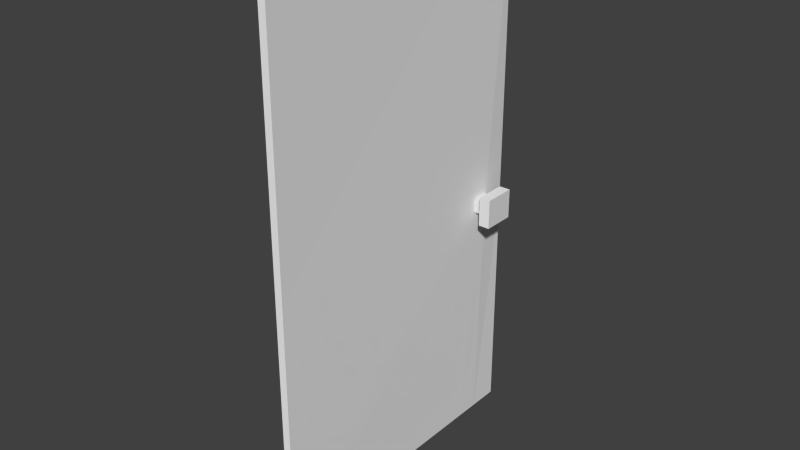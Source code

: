# Source: Door_001.blend  (saved by Blender 2.76.0; exported with 4.5.12 LTS)
import bpy
from mathutils import Matrix  # noqa: F401  (used for matrix-valued properties, if any)

bpy.ops.wm.read_factory_settings(use_empty=True)
scene = bpy.context.scene
scene.name = 'Scene'

# ---- collections
col_collection_1 = bpy.data.collections.new('Collection 1'); scene.collection.children.link(col_collection_1)

# ---- materials (node trees are filled in below, after node groups)
mat_material = bpy.data.materials.new('Material')
mat_material.alpha_threshold = 0.0
mat_material.use_transparent_shadow = False
mat_material.roughness = 0.5
mat_material.line_color = (0.0, 0.0, 0.0, 1.0)

# ---- material node trees

# ---- world
world_world = bpy.data.worlds.new('World'); scene.world = world_world
world_world.color = (0.05088, 0.05088, 0.05088)
world_world.use_sun_shadow = False
world_world.sun_shadow_jitter_overblur = 0.0
world_world.cycles.sampling_method = 'NONE'
world_world.cycles.sample_map_resolution = 256

# ---- meshes
me_door = bpy.data.meshes.new('Door')
me_door.from_pydata([(0.01703, 1.669, 3.182), (0.01703, 0.006292, 3.182), (-0.01703, -0.004251, 3.183), (-0.01703, 1.68, 3.183), (0.01703, 0.006292, -0.0001547), (0.01703, 1.669, -0.0001547), (-0.01703, 1.68, 0.0006817), (-0.01703, -0.004251, 0.0006817), (0.01703, 1.446, 3.182), (-0.01703, 1.454, 3.183), (0.01703, 1.446, -0.0001547), (-0.01703, 1.454, 0.0006817), (0.01703, 1.499, 3.182), (-0.01703, 1.507, 3.183), (0.01703, 1.499, -0.0001547), (-0.01703, 1.507, 0.0006817), (-0.01703, -0.004251, 1.446), (0.01703, 0.006292, 1.435), (-0.01703, 1.68, 1.446), (0.01703, 1.669, 1.435), (0.02581, 1.432, 1.426), (-0.02581, 1.432, 1.426), (0.02581, 1.521, 1.426), (-0.02581, 1.521, 1.426), (0.01703, 0.006292, 1.488), (0.01703, 1.669, 1.488), (-0.01703, -0.004251, 1.498), (-0.01703, 1.68, 1.498), (0.02581, 1.432, 1.514), (-0.02581, 1.432, 1.514), (0.02581, 1.521, 1.514), (-0.02581, 1.521, 1.514), (-0.08707, 1.432, 1.514), (-0.08707, 1.521, 1.514), (-0.08707, 1.521, 1.426), (-0.08707, 1.432, 1.426), (0.08707, 1.521, 1.514), (0.08707, 1.432, 1.514), (0.08707, 1.432, 1.426), (0.08707, 1.521, 1.426), (-0.09431, 1.386, 1.56), (-0.09431, 1.567, 1.56), (-0.09431, 1.567, 1.381), (-0.09431, 1.386, 1.381), (0.09431, 1.567, 1.56), (0.09431, 1.386, 1.56), (0.09431, 1.386, 1.381), (0.09431, 1.567, 1.381), (-0.1648, 1.386, 1.56), (-0.1648, 1.567, 1.56), (-0.1648, 1.567, 1.381), (-0.1648, 1.386, 1.381), (0.1648, 1.567, 1.56), (0.1648, 1.386, 1.56), (0.1648, 1.386, 1.381), (0.1648, 1.567, 1.381)], [], [(17, 16, 7, 4), (11, 10, 4, 7), (23, 18, 6, 15), (20, 17, 4, 10), (18, 19, 5, 6), (8, 9, 2, 1), (12, 13, 9, 8), (22, 20, 10, 14), (16, 21, 11, 7), (15, 14, 10, 11), (6, 5, 14, 15), (19, 22, 14, 5), (0, 3, 13, 12), (21, 23, 15, 11), (33, 41, 40, 32), (25, 30, 22, 19), (26, 29, 21, 16), (27, 25, 19, 18), (28, 24, 17, 20), (31, 27, 18, 23), (24, 26, 16, 17), (1, 2, 26, 24), (13, 3, 27, 31), (8, 1, 24, 28), (3, 0, 25, 27), (12, 8, 28, 30), (2, 9, 29, 26), (0, 12, 30, 25), (9, 13, 31, 29), (41, 49, 48, 40), (31, 33, 32, 29), (23, 34, 33, 31), (21, 35, 34, 23), (29, 32, 35, 21), (48, 49, 50, 51), (28, 37, 36, 30), (20, 38, 37, 28), (22, 39, 38, 20), (30, 36, 39, 22), (34, 42, 41, 33), (35, 43, 42, 34), (32, 40, 43, 35), (37, 45, 44, 36), (38, 46, 45, 37), (39, 47, 46, 38), (36, 44, 47, 39), (42, 50, 49, 41), (43, 51, 50, 42), (40, 48, 51, 43), (52, 53, 54, 55), (45, 53, 52, 44), (46, 54, 53, 45), (47, 55, 54, 46), (44, 52, 55, 47)])
me_door.materials.append(mat_material)
me_door.use_remesh_preserve_volume = False
me_door.use_remesh_preserve_attributes = False
me_door.use_mirror_vertex_groups = False
me_door.update()
arm_doorcontrol = bpy.data.armatures.new('DoorControl')  # bones are not reproduced

# ---- objects
ob_empty_001 = bpy.data.objects.new('Empty.001', None)
ob_empty = bpy.data.objects.new('Empty', None)
ob_armature = bpy.data.objects.new('Armature', arm_doorcontrol)
ob_door = bpy.data.objects.new('Door', me_door)

# ---- transforms, parenting, visibility, modifiers, constraints
ob_empty_001.location = (0.0, 0.0, 1.493)
ob_empty_001.empty_display_type = 'CUBE'
ob_empty_001.empty_display_size = 0.3
ob_empty_001.empty_image_offset = (0.0, 0.0)
ob_empty_001.lineart.crease_threshold = 0.0
ob_empty.location = (0.0, 1.662, 1.493)
ob_empty.empty_display_type = 'CUBE'
ob_empty.empty_display_size = 0.3
ob_empty.empty_image_offset = (0.0, 0.0)
ob_empty.lineart.crease_threshold = 0.0
_c = ob_empty.constraints.new('PIVOT'); _c.name = 'Pivot'
ob_armature.location = (0.0, 0.0, 0.0)
ob_armature.lineart.crease_threshold = 0.0
ob_door.parent = ob_armature
ob_door.location = (0.0, 0.0, 0.0)
ob_door.scale = (1.0, 1.12, 1.017)
ob_door.lock_rotations_4d = False
ob_door.empty_display_type = 'ARROWS'
ob_door.lineart.crease_threshold = 0.0
_vg = ob_door.vertex_groups.new(name='DoorMain')
for _i, _w in zip([0, 1, 2, 3, 4, 5, 6, 7, 8, 9, 10, 11, 12, 13, 14, 15, 16, 17, 18, 19, 20, 21, 22, 23, 24, 25, 26, 27, 28, 29, 30, 31, 40, 41, 42, 44, 45, 47, 48, 49, 50, 51, 52, 53, 54, 55], [0.0, 0.0, 0.0, 0.0, 0.0, 0.0, 0.0, 0.0, 0.0, 0.0, 0.0, 0.0, 0.0, 0.0, 0.0, 0.0, 0.0, 0.0, 0.0, 0.0, 0.0, 0.0, 0.0, 0.0, 0.0, 0.0, 0.0, 0.0, 0.0, 0.0, 0.0, 0.0, 0.0, 0.0, 0.0, 0.0, 0.0, 0.0, 0.0, 0.0, 0.0, 0.0, 0.0, 0.0, 0.0, 0.0]): _vg.add([_i], _w, 'REPLACE')
_vg = ob_door.vertex_groups.new(name='DoorSwing')
for _i, _w in zip([0, 1, 2, 3, 4, 5, 6, 7, 8, 9, 10, 11, 12, 13, 14, 15, 16, 17, 18, 19, 20, 21, 22, 23, 24, 25, 26, 27, 28, 29, 30, 31, 32, 33, 34, 35, 36, 37, 38, 39, 40, 41, 42, 43, 44, 45, 46, 47, 48, 49, 50, 51, 52, 53, 54, 55], [1.0, 1.0, 1.0, 1.0, 1.0, 1.0, 1.0, 1.0, 1.0, 1.0, 1.0, 1.0, 1.0, 1.0, 1.0, 1.0, 1.0, 1.0, 1.0, 1.0, 1.0, 1.0, 1.0, 1.0, 1.0, 1.0, 1.0, 1.0, 1.0, 1.0, 1.0, 1.0, 0.9996, 1.0, 1.0, 1.0, 1.0, 1.0, 1.0, 1.0, 1.0, 1.0, 1.0, 1.0, 1.0, 1.0, 1.0, 1.0, 1.0, 1.0, 1.0, 1.0, 1.0, 1.0, 1.0, 1.0]): _vg.add([_i], _w, 'REPLACE')
_m = ob_door.modifiers.new('Armature', 'ARMATURE')
_m.object = ob_armature

# ---- collection membership
col_collection_1.objects.link(ob_empty_001)
col_collection_1.objects.link(ob_empty)
col_collection_1.objects.link(ob_armature)
col_collection_1.objects.link(ob_door)

# ---- scene / render settings (as saved in the file)
scene.frame_start = 1; scene.frame_end = 250; scene.frame_set(0)
scene.render.engine = 'BLENDER_EEVEE_NEXT'
scene.render.resolution_percentage = 50
scene.render.dither_intensity = 0.0
scene.cycles.use_denoising = False
scene.cycles.samples = 10
scene.cycles.sampling_pattern = 'TABULATED_SOBOL'
scene.cycles.light_sampling_threshold = 0.0
scene.cycles.use_adaptive_sampling = False
scene.cycles.use_light_tree = False
scene.cycles.blur_glossy = 0.0
scene.cycles.pixel_filter_type = 'GAUSSIAN'
scene.cycles.sample_clamp_indirect = 0.0
scene.view_settings.view_transform = 'Standard'
bpy.context.view_layer.update()

# ---- added for rendering (the .blend has no active camera and no usable light): camera, sun
cam_auto = bpy.data.cameras.new('AutoCamera')
cam_auto.lens = 50.0
cam_auto.sensor_width = 36.0
cam_auto.clip_end = 1000.0
ob_auto_camera = bpy.data.objects.new('AutoCamera', cam_auto)
scene.collection.objects.link(ob_auto_camera)
ob_auto_camera.location = (3.47893, -3.23674, 4.40122)
ob_auto_camera.rotation_euler = (1.09748, -7.21219e-08, 0.694738)
scene.camera = ob_auto_camera
light_auto_sun = bpy.data.lights.new('AutoSun', 'SUN')
light_auto_sun.energy = 3.0
light_auto_sun.angle = 0.0523599
ob_auto_sun = bpy.data.objects.new('AutoSun', light_auto_sun)
scene.collection.objects.link(ob_auto_sun)
ob_auto_sun.rotation_euler = (0.872665, 0.174533, 0.523599)
bpy.context.view_layer.update()
